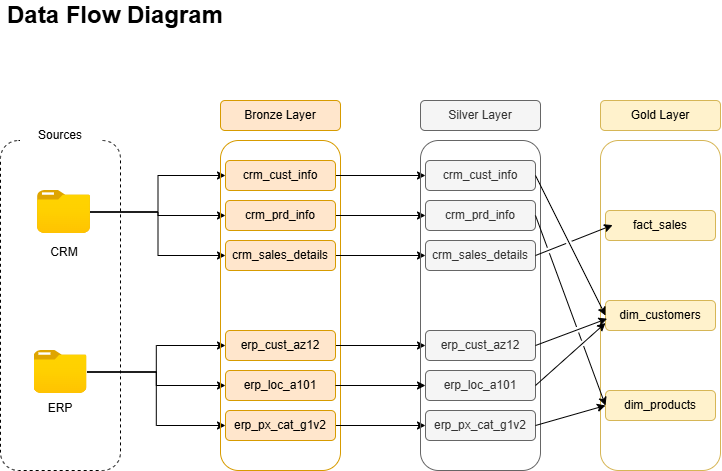

The diagram above was exported from draw.io. Its source (the exported page's mxGraphModel, read from the mxfile embedded in the PNG):
<mxGraphModel dx="497" dy="611" grid="1" gridSize="10" guides="1" tooltips="1" connect="1" arrows="1" fold="1" page="1" pageScale="1" pageWidth="850" pageHeight="1100" math="0" shadow="0">
  <root>
    <mxCell id="0" />
    <mxCell id="1" parent="0" />
    <mxCell id="c1mlvlY49610VJF_m3dm-1" parent="1" style="text;html=1;whiteSpace=wrap;strokeColor=none;fillColor=none;align=center;verticalAlign=middle;rounded=0;" value="&lt;b&gt;&lt;font style=&quot;font-size: 24px;&quot;&gt;Data Flow Diagram&lt;/font&gt;&lt;/b&gt;" vertex="1">
      <mxGeometry height="30" width="230" x="30" as="geometry" />
    </mxCell>
    <mxCell id="c1mlvlY49610VJF_m3dm-2" parent="1" style="rounded=1;whiteSpace=wrap;html=1;fillColor=none;dashed=1;" value="" vertex="1">
      <mxGeometry height="330" width="120" x="30" y="140" as="geometry" />
    </mxCell>
    <mxCell id="c1mlvlY49610VJF_m3dm-3" parent="1" style="rounded=1;whiteSpace=wrap;html=1;strokeColor=none;fillColor=default;" value="Sources" vertex="1">
      <mxGeometry height="30" width="80" x="50" y="120" as="geometry" />
    </mxCell>
    <mxCell id="c1mlvlY49610VJF_m3dm-17" edge="1" parent="1" source="c1mlvlY49610VJF_m3dm-4" style="edgeStyle=orthogonalEdgeStyle;rounded=0;orthogonalLoop=1;jettySize=auto;html=1;" target="c1mlvlY49610VJF_m3dm-11">
      <mxGeometry relative="1" as="geometry" />
    </mxCell>
    <mxCell id="c1mlvlY49610VJF_m3dm-18" edge="1" parent="1" source="c1mlvlY49610VJF_m3dm-4" style="edgeStyle=orthogonalEdgeStyle;rounded=0;orthogonalLoop=1;jettySize=auto;html=1;" target="c1mlvlY49610VJF_m3dm-12">
      <mxGeometry relative="1" as="geometry" />
    </mxCell>
    <mxCell id="c1mlvlY49610VJF_m3dm-19" edge="1" parent="1" source="c1mlvlY49610VJF_m3dm-4" style="edgeStyle=orthogonalEdgeStyle;rounded=0;orthogonalLoop=1;jettySize=auto;html=1;entryX=0;entryY=0.5;entryDx=0;entryDy=0;" target="c1mlvlY49610VJF_m3dm-13">
      <mxGeometry relative="1" as="geometry" />
    </mxCell>
    <mxCell id="c1mlvlY49610VJF_m3dm-4" parent="1" style="image;aspect=fixed;html=1;points=[];align=center;fontSize=12;image=img/lib/azure2/general/Folder_Blank.svg;rounded=1;" value="" vertex="1">
      <mxGeometry height="43" width="52.98" x="67.01999999999998" y="190" as="geometry" />
    </mxCell>
    <mxCell id="c1mlvlY49610VJF_m3dm-20" edge="1" parent="1" source="c1mlvlY49610VJF_m3dm-5" style="edgeStyle=orthogonalEdgeStyle;rounded=0;orthogonalLoop=1;jettySize=auto;html=1;" target="c1mlvlY49610VJF_m3dm-14">
      <mxGeometry relative="1" as="geometry" />
    </mxCell>
    <mxCell id="c1mlvlY49610VJF_m3dm-21" edge="1" parent="1" source="c1mlvlY49610VJF_m3dm-5" style="edgeStyle=orthogonalEdgeStyle;rounded=0;orthogonalLoop=1;jettySize=auto;html=1;entryX=0;entryY=0.5;entryDx=0;entryDy=0;" target="c1mlvlY49610VJF_m3dm-15">
      <mxGeometry relative="1" as="geometry" />
    </mxCell>
    <mxCell id="c1mlvlY49610VJF_m3dm-22" edge="1" parent="1" source="c1mlvlY49610VJF_m3dm-5" style="edgeStyle=orthogonalEdgeStyle;rounded=0;orthogonalLoop=1;jettySize=auto;html=1;entryX=0;entryY=0.5;entryDx=0;entryDy=0;" target="c1mlvlY49610VJF_m3dm-16">
      <mxGeometry relative="1" as="geometry" />
    </mxCell>
    <mxCell id="c1mlvlY49610VJF_m3dm-5" parent="1" style="image;aspect=fixed;html=1;points=[];align=center;fontSize=12;image=img/lib/azure2/general/Folder_Blank.svg;rounded=1;" value="" vertex="1">
      <mxGeometry height="43" width="52.98" x="63.50999999999999" y="350" as="geometry" />
    </mxCell>
    <mxCell id="c1mlvlY49610VJF_m3dm-6" parent="1" style="text;html=1;whiteSpace=wrap;strokeColor=none;fillColor=none;align=center;verticalAlign=middle;rounded=1;" value="CRM" vertex="1">
      <mxGeometry height="23" width="60" x="63.50999999999999" y="240" as="geometry" />
    </mxCell>
    <mxCell id="c1mlvlY49610VJF_m3dm-7" parent="1" style="text;html=1;whiteSpace=wrap;strokeColor=none;fillColor=none;align=center;verticalAlign=middle;rounded=1;" value="ERP" vertex="1">
      <mxGeometry height="30" width="60" x="60" y="393" as="geometry" />
    </mxCell>
    <mxCell id="c1mlvlY49610VJF_m3dm-8" parent="1" style="rounded=1;whiteSpace=wrap;html=1;fillColor=none;strokeColor=#d79b00;" value="" vertex="1">
      <mxGeometry height="330" width="120" x="250" y="140" as="geometry" />
    </mxCell>
    <mxCell id="c1mlvlY49610VJF_m3dm-10" parent="1" style="rounded=1;whiteSpace=wrap;html=1;fillColor=#ffe6cc;strokeColor=#d79b00;" value="Bronze Layer" vertex="1">
      <mxGeometry height="30" width="120" x="250" y="100" as="geometry" />
    </mxCell>
    <mxCell id="aBOFBzt4u9FnZrColg3T-9" edge="1" parent="1" source="c1mlvlY49610VJF_m3dm-11" style="edgeStyle=orthogonalEdgeStyle;rounded=0;orthogonalLoop=1;jettySize=auto;html=1;entryX=0;entryY=0.5;entryDx=0;entryDy=0;" target="aBOFBzt4u9FnZrColg3T-3">
      <mxGeometry relative="1" as="geometry" />
    </mxCell>
    <mxCell id="c1mlvlY49610VJF_m3dm-11" parent="1" style="rounded=1;whiteSpace=wrap;html=1;fillColor=#ffe6cc;strokeColor=#d79b00;" value="crm_cust_info" vertex="1">
      <mxGeometry height="30" width="110" x="255" y="160" as="geometry" />
    </mxCell>
    <mxCell id="aBOFBzt4u9FnZrColg3T-10" edge="1" parent="1" source="c1mlvlY49610VJF_m3dm-12" style="edgeStyle=orthogonalEdgeStyle;rounded=0;orthogonalLoop=1;jettySize=auto;html=1;" target="aBOFBzt4u9FnZrColg3T-4">
      <mxGeometry relative="1" as="geometry" />
    </mxCell>
    <mxCell id="c1mlvlY49610VJF_m3dm-12" parent="1" style="rounded=1;whiteSpace=wrap;html=1;fillColor=#ffe6cc;strokeColor=#d79b00;" value="crm_prd_info" vertex="1">
      <mxGeometry height="30" width="110" x="255" y="200" as="geometry" />
    </mxCell>
    <mxCell id="aBOFBzt4u9FnZrColg3T-11" edge="1" parent="1" source="c1mlvlY49610VJF_m3dm-13" style="edgeStyle=orthogonalEdgeStyle;rounded=0;orthogonalLoop=1;jettySize=auto;html=1;entryX=0;entryY=0.5;entryDx=0;entryDy=0;" target="aBOFBzt4u9FnZrColg3T-5">
      <mxGeometry relative="1" as="geometry" />
    </mxCell>
    <mxCell id="c1mlvlY49610VJF_m3dm-13" parent="1" style="rounded=1;whiteSpace=wrap;html=1;fillColor=#ffe6cc;strokeColor=#d79b00;" value="crm_sales_details" vertex="1">
      <mxGeometry height="30" width="110" x="255" y="240" as="geometry" />
    </mxCell>
    <mxCell id="aBOFBzt4u9FnZrColg3T-12" edge="1" parent="1" source="c1mlvlY49610VJF_m3dm-14" style="edgeStyle=orthogonalEdgeStyle;rounded=0;orthogonalLoop=1;jettySize=auto;html=1;" target="aBOFBzt4u9FnZrColg3T-6">
      <mxGeometry relative="1" as="geometry" />
    </mxCell>
    <mxCell id="c1mlvlY49610VJF_m3dm-14" parent="1" style="rounded=1;whiteSpace=wrap;html=1;fillColor=#ffe6cc;strokeColor=#d79b00;" value="erp_cust_az12" vertex="1">
      <mxGeometry height="30" width="110" x="255" y="330" as="geometry" />
    </mxCell>
    <mxCell id="c1mlvlY49610VJF_m3dm-15" parent="1" style="rounded=1;whiteSpace=wrap;html=1;fillColor=#ffe6cc;strokeColor=#d79b00;" value="erp_loc_a101" vertex="1">
      <mxGeometry height="30" width="110" x="255" y="370" as="geometry" />
    </mxCell>
    <mxCell id="aBOFBzt4u9FnZrColg3T-14" edge="1" parent="1" source="c1mlvlY49610VJF_m3dm-16" style="edgeStyle=orthogonalEdgeStyle;rounded=0;orthogonalLoop=1;jettySize=auto;html=1;" target="aBOFBzt4u9FnZrColg3T-8">
      <mxGeometry relative="1" as="geometry" />
    </mxCell>
    <mxCell id="c1mlvlY49610VJF_m3dm-16" parent="1" style="rounded=1;whiteSpace=wrap;html=1;fillColor=#ffe6cc;strokeColor=#d79b00;" value="erp_px_cat_g1v2" vertex="1">
      <mxGeometry height="30" width="110" x="255" y="410" as="geometry" />
    </mxCell>
    <mxCell id="aBOFBzt4u9FnZrColg3T-1" parent="1" style="rounded=1;whiteSpace=wrap;html=1;fillColor=none;strokeColor=#666666;fontColor=#333333;" value="" vertex="1">
      <mxGeometry height="330" width="120" x="450" y="140" as="geometry" />
    </mxCell>
    <mxCell id="aBOFBzt4u9FnZrColg3T-2" parent="1" style="rounded=1;whiteSpace=wrap;html=1;fillColor=#f5f5f5;strokeColor=#666666;fontColor=#333333;" value="Silver Layer" vertex="1">
      <mxGeometry height="30" width="120" x="450" y="100" as="geometry" />
    </mxCell>
    <mxCell id="aBOFBzt4u9FnZrColg3T-3" parent="1" style="rounded=1;whiteSpace=wrap;html=1;fillColor=#f5f5f5;strokeColor=#666666;fontColor=#333333;" value="crm_cust_info" vertex="1">
      <mxGeometry height="30" width="110" x="455" y="160" as="geometry" />
    </mxCell>
    <mxCell id="aBOFBzt4u9FnZrColg3T-4" parent="1" style="rounded=1;whiteSpace=wrap;html=1;fillColor=#f5f5f5;strokeColor=#666666;fontColor=#333333;" value="crm_prd_info" vertex="1">
      <mxGeometry height="30" width="110" x="455" y="200" as="geometry" />
    </mxCell>
    <mxCell id="aBOFBzt4u9FnZrColg3T-5" parent="1" style="rounded=1;whiteSpace=wrap;html=1;fillColor=#f5f5f5;strokeColor=#666666;fontColor=#333333;" value="crm_sales_details" vertex="1">
      <mxGeometry height="30" width="110" x="455" y="240" as="geometry" />
    </mxCell>
    <mxCell id="aBOFBzt4u9FnZrColg3T-6" parent="1" style="rounded=1;whiteSpace=wrap;html=1;fillColor=#f5f5f5;strokeColor=#666666;fontColor=#333333;" value="erp_cust_az12" vertex="1">
      <mxGeometry height="30" width="110" x="455" y="330" as="geometry" />
    </mxCell>
    <mxCell id="aBOFBzt4u9FnZrColg3T-7" parent="1" style="rounded=1;whiteSpace=wrap;html=1;fillColor=#f5f5f5;strokeColor=#666666;fontColor=#333333;" value="erp_loc_a101" vertex="1">
      <mxGeometry height="30" width="110" x="455" y="370" as="geometry" />
    </mxCell>
    <mxCell id="aBOFBzt4u9FnZrColg3T-8" parent="1" style="rounded=1;whiteSpace=wrap;html=1;fillColor=#f5f5f5;strokeColor=#666666;fontColor=#333333;" value="erp_px_cat_g1v2" vertex="1">
      <mxGeometry height="30" width="110" x="455" y="410" as="geometry" />
    </mxCell>
    <mxCell id="aBOFBzt4u9FnZrColg3T-13" edge="1" parent="1" source="c1mlvlY49610VJF_m3dm-15" style="edgeStyle=orthogonalEdgeStyle;rounded=0;orthogonalLoop=1;jettySize=auto;html=1;entryX=0;entryY=0.5;entryDx=0;entryDy=0;" target="aBOFBzt4u9FnZrColg3T-7">
      <mxGeometry relative="1" as="geometry" />
    </mxCell>
    <mxCell id="wTvaASlMbdOb6EXS0PYb-1" parent="1" style="rounded=1;whiteSpace=wrap;html=1;fillColor=none;strokeColor=#d6b656;" value="" vertex="1">
      <mxGeometry height="330" width="120" x="630" y="140" as="geometry" />
    </mxCell>
    <mxCell id="wTvaASlMbdOb6EXS0PYb-2" parent="1" style="rounded=1;whiteSpace=wrap;html=1;fillColor=#fff2cc;strokeColor=#d6b656;" value="Gold Layer" vertex="1">
      <mxGeometry height="30" width="120" x="630" y="100" as="geometry" />
    </mxCell>
    <mxCell id="wTvaASlMbdOb6EXS0PYb-3" parent="1" style="rounded=1;whiteSpace=wrap;html=1;fillColor=#fff2cc;strokeColor=#d6b656;" value="dim_customers" vertex="1">
      <mxGeometry height="30" width="110" x="635" y="300" as="geometry" />
    </mxCell>
    <mxCell id="wTvaASlMbdOb6EXS0PYb-4" parent="1" style="rounded=1;whiteSpace=wrap;html=1;fillColor=#fff2cc;strokeColor=#d6b656;" value="dim_products" vertex="1">
      <mxGeometry height="30" width="110" x="635" y="390" as="geometry" />
    </mxCell>
    <mxCell id="wTvaASlMbdOb6EXS0PYb-5" parent="1" style="rounded=1;whiteSpace=wrap;html=1;fillColor=#fff2cc;strokeColor=#d6b656;" value="fact_sales" vertex="1">
      <mxGeometry height="30" width="110" x="635" y="210" as="geometry" />
    </mxCell>
    <mxCell id="wTvaASlMbdOb6EXS0PYb-11" edge="1" parent="1" source="aBOFBzt4u9FnZrColg3T-3" style="endArrow=classic;html=1;rounded=0;exitX=1;exitY=0.5;exitDx=0;exitDy=0;entryX=0;entryY=0.5;entryDx=0;entryDy=0;jumpStyle=gap;" target="wTvaASlMbdOb6EXS0PYb-3" value="">
      <mxGeometry height="50" relative="1" width="50" as="geometry">
        <mxPoint x="640" y="620" as="sourcePoint" />
        <mxPoint x="690" y="570" as="targetPoint" />
      </mxGeometry>
    </mxCell>
    <mxCell id="wTvaASlMbdOb6EXS0PYb-12" edge="1" parent="1" source="aBOFBzt4u9FnZrColg3T-8" style="endArrow=classic;html=1;rounded=0;exitX=1;exitY=0.5;exitDx=0;exitDy=0;entryX=0;entryY=0.5;entryDx=0;entryDy=0;jumpStyle=gap;" target="wTvaASlMbdOb6EXS0PYb-4" value="">
      <mxGeometry height="50" relative="1" width="50" as="geometry">
        <mxPoint x="440" y="590" as="sourcePoint" />
        <mxPoint x="490" y="540" as="targetPoint" />
      </mxGeometry>
    </mxCell>
    <mxCell id="wTvaASlMbdOb6EXS0PYb-13" edge="1" parent="1" source="aBOFBzt4u9FnZrColg3T-6" style="endArrow=classic;html=1;rounded=0;exitX=1;exitY=0.5;exitDx=0;exitDy=0;entryX=0.055;entryY=0.54;entryDx=0;entryDy=0;entryPerimeter=0;jumpStyle=gap;" target="wTvaASlMbdOb6EXS0PYb-1" value="">
      <mxGeometry height="50" relative="1" width="50" as="geometry">
        <mxPoint x="540" y="570" as="sourcePoint" />
        <mxPoint x="560" y="580" as="targetPoint" />
      </mxGeometry>
    </mxCell>
    <mxCell id="wTvaASlMbdOb6EXS0PYb-14" edge="1" parent="1" source="aBOFBzt4u9FnZrColg3T-5" style="endArrow=classic;html=1;rounded=0;exitX=1;exitY=0.5;exitDx=0;exitDy=0;entryX=0.065;entryY=0.487;entryDx=0;entryDy=0;entryPerimeter=0;jumpStyle=gap;" target="wTvaASlMbdOb6EXS0PYb-5" value="">
      <mxGeometry height="50" relative="1" width="50" as="geometry">
        <mxPoint x="620" y="570" as="sourcePoint" />
        <mxPoint x="670" y="520" as="targetPoint" />
      </mxGeometry>
    </mxCell>
    <mxCell id="wTvaASlMbdOb6EXS0PYb-15" edge="1" parent="1" source="aBOFBzt4u9FnZrColg3T-7" style="endArrow=classic;html=1;rounded=0;exitX=1;exitY=0.5;exitDx=0;exitDy=0;entryX=0;entryY=0.75;entryDx=0;entryDy=0;jumpStyle=gap;" target="wTvaASlMbdOb6EXS0PYb-3" value="">
      <mxGeometry height="50" relative="1" width="50" as="geometry">
        <mxPoint x="450" y="660" as="sourcePoint" />
        <mxPoint x="500" y="610" as="targetPoint" />
      </mxGeometry>
    </mxCell>
    <mxCell id="wTvaASlMbdOb6EXS0PYb-16" edge="1" parent="1" source="aBOFBzt4u9FnZrColg3T-4" style="endArrow=classic;html=1;rounded=0;exitX=1;exitY=0.5;exitDx=0;exitDy=0;entryX=0;entryY=0.5;entryDx=0;entryDy=0;jumpStyle=gap;" target="wTvaASlMbdOb6EXS0PYb-4" value="">
      <mxGeometry height="50" relative="1" width="50" as="geometry">
        <mxPoint x="410" y="580" as="sourcePoint" />
        <mxPoint x="460" y="530" as="targetPoint" />
      </mxGeometry>
    </mxCell>
  </root>
</mxGraphModel>